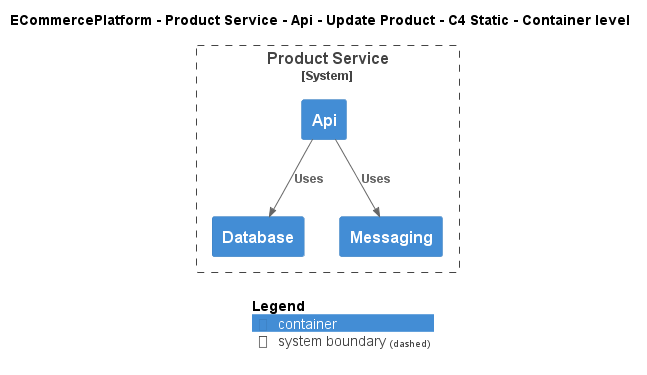

The diagram above was rendered by PlantUML. Its source (embedded in the PNG):
@startuml
!include ..\..\..\..\..\..\..\.c4s\C4_Container.puml

AddElementTag("c4interflow:lifecycle:new", $bgColor=green, $fontColor=#ffffff, $borderColor=green, $shadowing="False")
AddElementTag("c4interflow:lifecycle:changed", $bgColor=orange, $fontColor=#ffffff, $borderColor=orange, $shadowing="False")
AddElementTag("c4interflow:lifecycle:removed", $bgColor=red, $fontColor=#ffffff, $borderColor=red, $shadowing="False")

AddRelTag("c4interflow:lifecycle:new", $textColor=green, $lineColor=green)
AddRelTag("c4interflow:lifecycle:changed", $textColor=orange, $lineColor=orange)
AddRelTag("c4interflow:lifecycle:removed", $textColor=red, $lineColor=red)

SHOW_PERSON_PORTRAIT()
LAYOUT_TOP_DOWN()

skinparam linetype polyline

title ECommercePlatform - Product Service - Api - Update Product - C4 Static - Container level


System_Boundary(ECommercePlatform.SoftwareSystems.ProductService, "Product Service") {
    Container(ECommercePlatform.SoftwareSystems.ProductService.Containers.Api, "Api", "", "")
    Container(ECommercePlatform.SoftwareSystems.ProductService.Containers.Database, "Database", "", "")
    Container(ECommercePlatform.SoftwareSystems.ProductService.Containers.Messaging, "Messaging", "", "")
}

Rel(ECommercePlatform.SoftwareSystems.ProductService.Containers.Api, ECommercePlatform.SoftwareSystems.ProductService.Containers.Database, "Uses")
Rel(ECommercePlatform.SoftwareSystems.ProductService.Containers.Api, ECommercePlatform.SoftwareSystems.ProductService.Containers.Messaging, "Uses")


SHOW_LEGEND()
@enduml